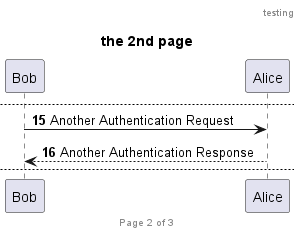

The diagram above was rendered by PlantUML. Its source (embedded in the PNG):
@startuml

title diagram demo the autonumber

header testing
footer Page %page% of %lastpage%

autonumber

Bob -> Alice: Authentication Request
Bob <-- Alice: Authentication Response

newpage the 2nd page

autonumber 15

Bob -> Alice: Another Authentication Request
Bob <-- Alice: Another Authentication Response

newpage the 3rd page\nmy last page

Bob -> Alice: Another Authentication Request
Bob <-- Alice: Another Authentication Response

autonumber 17

Bob -> Alice: Another Authentication Request
Bob <-- Alice: Another Authentication Response
Bob -> Alice: Another Authentication Request
Bob <-- Alice: Another Authentication Response

autonumber 100 10

Bob -> Alice: Another Authentication Request
Bob <-- Alice: Another Authentication Response

@enduml